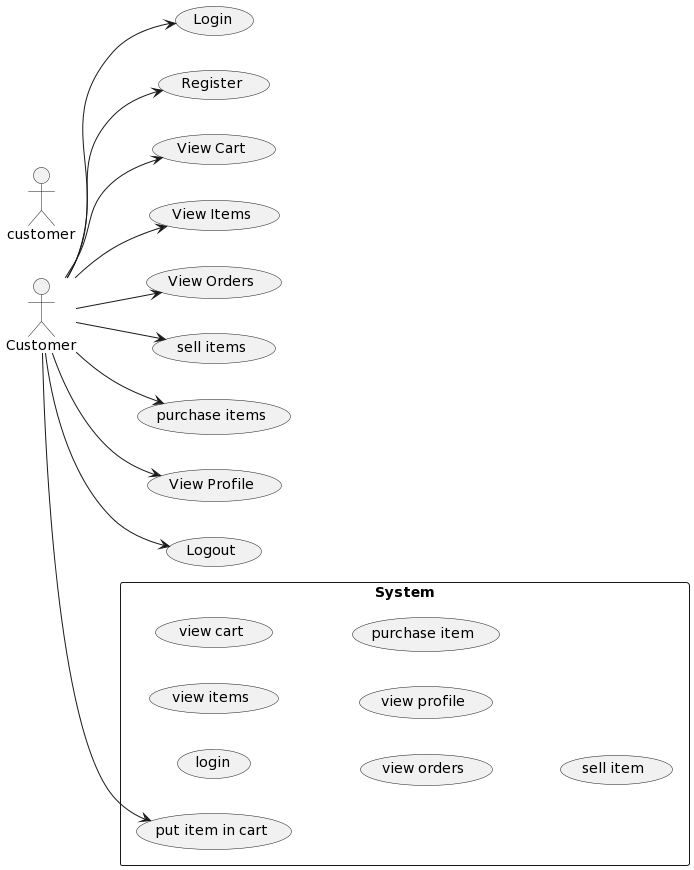

The diagram above was rendered by PlantUML. Its source (embedded in the PNG):
@startuml
left to right direction
actor customer
rectangle "System" as system {
    (login)
    (view items)
    (view cart)
    (view orders)
    (view profile)
    (purchase item)
    (sell item)
    (put item in cart)
}

Customer --> (Login)
Customer --> (Register)
Customer --> (put item in cart)
Customer --> (View Cart)
Customer --> (View Items)
Customer --> (View Orders)
Customer --> (sell items)
Customer --> (purchase items)
Customer --> (View Profile)
Customer --> (Logout)
@enduml